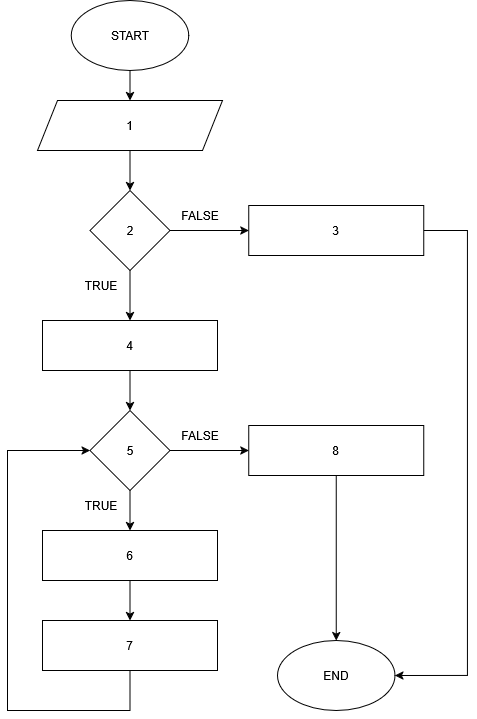

The diagram above was exported from draw.io. Its source (the exported page's mxGraphModel, read from the mxfile embedded in the PNG):
<mxGraphModel dx="2155" dy="1154" grid="1" gridSize="10" guides="1" tooltips="1" connect="1" arrows="1" fold="1" page="1" pageScale="1" pageWidth="850" pageHeight="1100" math="0" shadow="0">
  <root>
    <mxCell id="0" />
    <mxCell id="1" parent="0" />
    <mxCell id="kQ8cNT2L98zMurMp1pFD-1" edge="1" parent="1" source="kQ8cNT2L98zMurMp1pFD-2" style="edgeStyle=orthogonalEdgeStyle;rounded=0;orthogonalLoop=1;jettySize=auto;html=1;" target="kQ8cNT2L98zMurMp1pFD-5" value="">
      <mxGeometry relative="1" as="geometry" />
    </mxCell>
    <mxCell id="kQ8cNT2L98zMurMp1pFD-2" parent="1" style="ellipse;whiteSpace=wrap;html=1;" value="START" vertex="1">
      <mxGeometry height="70" width="117.5" x="113.75" y="50" as="geometry" />
    </mxCell>
    <mxCell id="kQ8cNT2L98zMurMp1pFD-3" parent="1" style="ellipse;whiteSpace=wrap;html=1;" value="END" vertex="1">
      <mxGeometry height="70" width="117.5" x="320" y="690" as="geometry" />
    </mxCell>
    <mxCell id="cTQZ2PaawylzKzxFx5YF-92" edge="1" parent="1" source="kQ8cNT2L98zMurMp1pFD-5" style="edgeStyle=orthogonalEdgeStyle;rounded=0;orthogonalLoop=1;jettySize=auto;html=1;" target="cTQZ2PaawylzKzxFx5YF-91" value="">
      <mxGeometry relative="1" as="geometry" />
    </mxCell>
    <mxCell id="kQ8cNT2L98zMurMp1pFD-5" parent="1" style="shape=parallelogram;perimeter=parallelogramPerimeter;whiteSpace=wrap;html=1;fixedSize=1;" value="1" vertex="1">
      <mxGeometry height="50" width="185" x="80" y="150" as="geometry" />
    </mxCell>
    <mxCell id="cTQZ2PaawylzKzxFx5YF-103" edge="1" parent="1" source="kQ8cNT2L98zMurMp1pFD-9" style="edgeStyle=orthogonalEdgeStyle;rounded=0;orthogonalLoop=1;jettySize=auto;html=1;" target="kQ8cNT2L98zMurMp1pFD-3">
      <mxGeometry relative="1" as="geometry" />
    </mxCell>
    <mxCell id="kQ8cNT2L98zMurMp1pFD-9" parent="1" style="rounded=0;whiteSpace=wrap;html=1;" value="8" vertex="1">
      <mxGeometry height="50" width="175" x="291.25" y="475" as="geometry" />
    </mxCell>
    <mxCell id="cTQZ2PaawylzKzxFx5YF-104" edge="1" parent="1" source="cTQZ2PaawylzKzxFx5YF-89" style="edgeStyle=orthogonalEdgeStyle;rounded=0;orthogonalLoop=1;jettySize=auto;html=1;entryX=1;entryY=0.5;entryDx=0;entryDy=0;" target="kQ8cNT2L98zMurMp1pFD-3">
      <mxGeometry relative="1" as="geometry">
        <Array as="points">
          <mxPoint x="510" y="280" />
          <mxPoint x="510" y="725" />
        </Array>
      </mxGeometry>
    </mxCell>
    <mxCell id="cTQZ2PaawylzKzxFx5YF-89" parent="1" style="rounded=0;whiteSpace=wrap;html=1;" value="3" vertex="1">
      <mxGeometry height="50" width="175" x="291.25" y="255" as="geometry" />
    </mxCell>
    <mxCell id="cTQZ2PaawylzKzxFx5YF-93" edge="1" parent="1" source="cTQZ2PaawylzKzxFx5YF-91" style="edgeStyle=orthogonalEdgeStyle;rounded=0;orthogonalLoop=1;jettySize=auto;html=1;" target="cTQZ2PaawylzKzxFx5YF-89" value="">
      <mxGeometry relative="1" as="geometry" />
    </mxCell>
    <mxCell id="cTQZ2PaawylzKzxFx5YF-95" edge="1" parent="1" source="cTQZ2PaawylzKzxFx5YF-91" style="edgeStyle=orthogonalEdgeStyle;rounded=0;orthogonalLoop=1;jettySize=auto;html=1;" target="cTQZ2PaawylzKzxFx5YF-94" value="">
      <mxGeometry relative="1" as="geometry" />
    </mxCell>
    <mxCell id="cTQZ2PaawylzKzxFx5YF-91" parent="1" style="rhombus;whiteSpace=wrap;html=1;" value="2" vertex="1">
      <mxGeometry height="80" width="80" x="132.5" y="240" as="geometry" />
    </mxCell>
    <mxCell id="cTQZ2PaawylzKzxFx5YF-101" edge="1" parent="1" source="cTQZ2PaawylzKzxFx5YF-94" style="edgeStyle=orthogonalEdgeStyle;rounded=0;orthogonalLoop=1;jettySize=auto;html=1;" target="cTQZ2PaawylzKzxFx5YF-100" value="">
      <mxGeometry relative="1" as="geometry" />
    </mxCell>
    <mxCell id="cTQZ2PaawylzKzxFx5YF-94" parent="1" style="rounded=0;whiteSpace=wrap;html=1;" value="4" vertex="1">
      <mxGeometry height="50" width="175" x="85" y="370" as="geometry" />
    </mxCell>
    <mxCell id="cTQZ2PaawylzKzxFx5YF-99" edge="1" parent="1" source="cTQZ2PaawylzKzxFx5YF-96" style="edgeStyle=orthogonalEdgeStyle;rounded=0;orthogonalLoop=1;jettySize=auto;html=1;" target="cTQZ2PaawylzKzxFx5YF-98" value="">
      <mxGeometry relative="1" as="geometry" />
    </mxCell>
    <mxCell id="cTQZ2PaawylzKzxFx5YF-96" parent="1" style="rounded=0;whiteSpace=wrap;html=1;" value="6" vertex="1">
      <mxGeometry height="50" width="175" x="85" y="580" as="geometry" />
    </mxCell>
    <mxCell id="cTQZ2PaawylzKzxFx5YF-106" edge="1" parent="1" source="cTQZ2PaawylzKzxFx5YF-98" style="edgeStyle=orthogonalEdgeStyle;rounded=0;orthogonalLoop=1;jettySize=auto;html=1;entryX=0;entryY=0.5;entryDx=0;entryDy=0;" target="cTQZ2PaawylzKzxFx5YF-100">
      <mxGeometry relative="1" as="geometry">
        <Array as="points">
          <mxPoint x="173" y="760" />
          <mxPoint x="50" y="760" />
          <mxPoint x="50" y="500" />
        </Array>
      </mxGeometry>
    </mxCell>
    <mxCell id="cTQZ2PaawylzKzxFx5YF-98" parent="1" style="rounded=0;whiteSpace=wrap;html=1;" value="7" vertex="1">
      <mxGeometry height="50" width="175" x="85" y="670" as="geometry" />
    </mxCell>
    <mxCell id="cTQZ2PaawylzKzxFx5YF-102" edge="1" parent="1" source="cTQZ2PaawylzKzxFx5YF-100" style="edgeStyle=orthogonalEdgeStyle;rounded=0;orthogonalLoop=1;jettySize=auto;html=1;" target="cTQZ2PaawylzKzxFx5YF-96" value="">
      <mxGeometry relative="1" as="geometry" />
    </mxCell>
    <mxCell id="cTQZ2PaawylzKzxFx5YF-105" edge="1" parent="1" source="cTQZ2PaawylzKzxFx5YF-100" style="edgeStyle=orthogonalEdgeStyle;rounded=0;orthogonalLoop=1;jettySize=auto;html=1;" target="kQ8cNT2L98zMurMp1pFD-9" value="">
      <mxGeometry relative="1" as="geometry" />
    </mxCell>
    <mxCell id="cTQZ2PaawylzKzxFx5YF-100" parent="1" style="rhombus;whiteSpace=wrap;html=1;" value="5" vertex="1">
      <mxGeometry height="80" width="80" x="132.5" y="460" as="geometry" />
    </mxCell>
    <mxCell id="cTQZ2PaawylzKzxFx5YF-107" parent="1" style="text;html=1;whiteSpace=wrap;strokeColor=none;fillColor=none;align=center;verticalAlign=middle;rounded=0;" value="TRUE" vertex="1">
      <mxGeometry height="30" width="60" x="113.75" y="540" as="geometry" />
    </mxCell>
    <mxCell id="cTQZ2PaawylzKzxFx5YF-108" parent="1" style="text;html=1;whiteSpace=wrap;strokeColor=none;fillColor=none;align=center;verticalAlign=middle;rounded=0;" value="TRUE" vertex="1">
      <mxGeometry height="30" width="60" x="113.75" y="320" as="geometry" />
    </mxCell>
    <mxCell id="cTQZ2PaawylzKzxFx5YF-109" parent="1" style="text;html=1;whiteSpace=wrap;strokeColor=none;fillColor=none;align=center;verticalAlign=middle;rounded=0;" value="FALSE" vertex="1">
      <mxGeometry height="30" width="60" x="212.5" y="250" as="geometry" />
    </mxCell>
    <mxCell id="cTQZ2PaawylzKzxFx5YF-110" parent="1" style="text;html=1;whiteSpace=wrap;strokeColor=none;fillColor=none;align=center;verticalAlign=middle;rounded=0;" value="FALSE" vertex="1">
      <mxGeometry height="30" width="60" x="212.5" y="470" as="geometry" />
    </mxCell>
  </root>
</mxGraphModel>